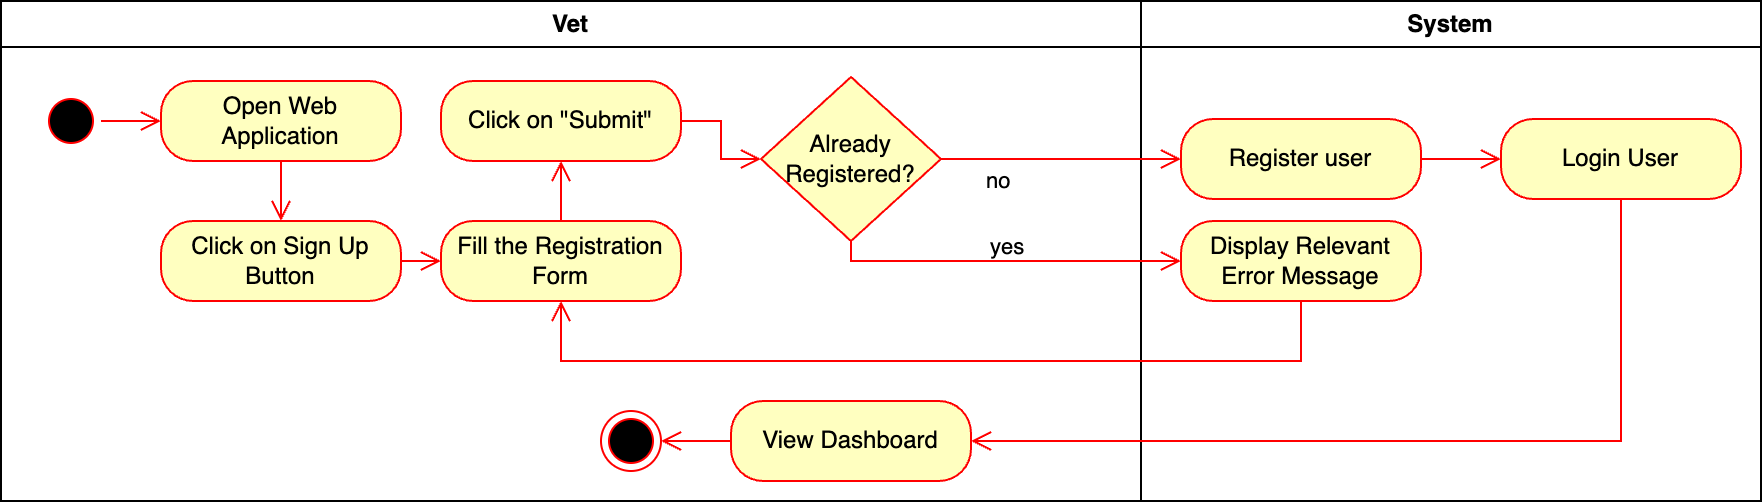

The diagram above was exported from draw.io. Its source (the exported page's mxGraphModel, read from the mxfile embedded in the PNG):
<mxGraphModel dx="2153" dy="747" grid="1" gridSize="10" guides="1" tooltips="1" connect="1" arrows="1" fold="1" page="1" pageScale="1" pageWidth="1169" pageHeight="826" background="none" math="0" shadow="0">
  <root>
    <mxCell id="0" />
    <mxCell id="1" parent="0" />
    <mxCell id="2" value="Vet" style="swimlane;whiteSpace=wrap" parent="1" vertex="1">
      <mxGeometry x="-140" y="120" width="570" height="250" as="geometry" />
    </mxCell>
    <mxCell id="DokM7FI0TpYHlvCWXD21-42" value="" style="ellipse;html=1;shape=startState;fillColor=#000000;strokeColor=#ff0000;" parent="2" vertex="1">
      <mxGeometry x="20" y="45" width="30" height="30" as="geometry" />
    </mxCell>
    <mxCell id="DokM7FI0TpYHlvCWXD21-43" value="" style="edgeStyle=orthogonalEdgeStyle;html=1;verticalAlign=bottom;endArrow=open;endSize=8;strokeColor=#ff0000;rounded=0;" parent="2" source="DokM7FI0TpYHlvCWXD21-42" target="W2Ge50nr47Rws9p2Dpkj-3" edge="1">
      <mxGeometry relative="1" as="geometry">
        <mxPoint x="70" y="180" as="targetPoint" />
        <mxPoint x="69.99999999999977" y="52" as="sourcePoint" />
        <Array as="points">
          <mxPoint x="100" y="72" />
        </Array>
      </mxGeometry>
    </mxCell>
    <mxCell id="DokM7FI0TpYHlvCWXD21-44" value="Click on Sign Up Button" style="rounded=1;whiteSpace=wrap;html=1;arcSize=40;fontColor=#000000;fillColor=#ffffc0;strokeColor=#ff0000;" parent="2" vertex="1">
      <mxGeometry x="80" y="110" width="120" height="40" as="geometry" />
    </mxCell>
    <mxCell id="DokM7FI0TpYHlvCWXD21-45" value="" style="edgeStyle=orthogonalEdgeStyle;html=1;verticalAlign=bottom;endArrow=open;endSize=8;strokeColor=#ff0000;rounded=0;" parent="2" source="DokM7FI0TpYHlvCWXD21-44" target="DokM7FI0TpYHlvCWXD21-46" edge="1">
      <mxGeometry relative="1" as="geometry">
        <mxPoint x="210" y="125" as="targetPoint" />
      </mxGeometry>
    </mxCell>
    <mxCell id="DokM7FI0TpYHlvCWXD21-46" value="Fill the Registration Form" style="rounded=1;whiteSpace=wrap;html=1;arcSize=40;fontColor=#000000;fillColor=#ffffc0;strokeColor=#ff0000;" parent="2" vertex="1">
      <mxGeometry x="220" y="110" width="120" height="40" as="geometry" />
    </mxCell>
    <mxCell id="DokM7FI0TpYHlvCWXD21-47" value="" style="edgeStyle=orthogonalEdgeStyle;html=1;verticalAlign=bottom;endArrow=open;endSize=8;strokeColor=#ff0000;rounded=0;" parent="2" source="DokM7FI0TpYHlvCWXD21-46" target="DokM7FI0TpYHlvCWXD21-48" edge="1">
      <mxGeometry relative="1" as="geometry">
        <mxPoint x="170" y="220" as="targetPoint" />
      </mxGeometry>
    </mxCell>
    <mxCell id="DokM7FI0TpYHlvCWXD21-48" value="Click on &quot;Submit&quot;" style="rounded=1;whiteSpace=wrap;html=1;arcSize=40;fontColor=#000000;fillColor=#ffffc0;strokeColor=#ff0000;" parent="2" vertex="1">
      <mxGeometry x="220" y="40" width="120" height="40" as="geometry" />
    </mxCell>
    <mxCell id="DokM7FI0TpYHlvCWXD21-49" value="" style="edgeStyle=orthogonalEdgeStyle;html=1;verticalAlign=bottom;endArrow=open;endSize=8;strokeColor=#ff0000;rounded=0;" parent="2" source="DokM7FI0TpYHlvCWXD21-48" target="DokM7FI0TpYHlvCWXD21-50" edge="1">
      <mxGeometry relative="1" as="geometry">
        <mxPoint x="330" y="220" as="targetPoint" />
      </mxGeometry>
    </mxCell>
    <mxCell id="DokM7FI0TpYHlvCWXD21-50" value="Already Registered?" style="rhombus;whiteSpace=wrap;html=1;fontColor=#000000;fillColor=#ffffc0;strokeColor=#ff0000;" parent="2" vertex="1">
      <mxGeometry x="380" y="38" width="90" height="82" as="geometry" />
    </mxCell>
    <mxCell id="W2Ge50nr47Rws9p2Dpkj-3" value="Open Web Application" style="rounded=1;whiteSpace=wrap;html=1;arcSize=40;fontColor=#000000;fillColor=#ffffc0;strokeColor=#ff0000;" parent="2" vertex="1">
      <mxGeometry x="80" y="40" width="120" height="40" as="geometry" />
    </mxCell>
    <mxCell id="W2Ge50nr47Rws9p2Dpkj-4" value="" style="edgeStyle=orthogonalEdgeStyle;html=1;verticalAlign=bottom;endArrow=open;endSize=8;strokeColor=#ff0000;rounded=0;" parent="2" source="W2Ge50nr47Rws9p2Dpkj-3" target="DokM7FI0TpYHlvCWXD21-44" edge="1">
      <mxGeometry relative="1" as="geometry">
        <mxPoint x="120" y="330" as="targetPoint" />
      </mxGeometry>
    </mxCell>
    <mxCell id="khBdSc3n-P-ihzBhWN3A-3" value="View Dashboard" style="rounded=1;whiteSpace=wrap;html=1;arcSize=40;fontColor=#000000;fillColor=#ffffc0;strokeColor=#ff0000;" vertex="1" parent="2">
      <mxGeometry x="365" y="200" width="120" height="40" as="geometry" />
    </mxCell>
    <mxCell id="khBdSc3n-P-ihzBhWN3A-4" value="" style="edgeStyle=orthogonalEdgeStyle;html=1;verticalAlign=bottom;endArrow=open;endSize=8;strokeColor=#ff0000;rounded=0;" edge="1" source="khBdSc3n-P-ihzBhWN3A-3" parent="2" target="DokM7FI0TpYHlvCWXD21-69">
      <mxGeometry relative="1" as="geometry">
        <mxPoint x="425" y="300" as="targetPoint" />
      </mxGeometry>
    </mxCell>
    <mxCell id="DokM7FI0TpYHlvCWXD21-69" value="" style="ellipse;html=1;shape=endState;fillColor=#000000;strokeColor=#ff0000;" parent="2" vertex="1">
      <mxGeometry x="300" y="205" width="30" height="30" as="geometry" />
    </mxCell>
    <mxCell id="3" value="System" style="swimlane;whiteSpace=wrap" parent="1" vertex="1">
      <mxGeometry x="430" y="120" width="310" height="250" as="geometry" />
    </mxCell>
    <mxCell id="DokM7FI0TpYHlvCWXD21-53" value="Register user" style="rounded=1;whiteSpace=wrap;html=1;arcSize=40;fontColor=#000000;fillColor=#ffffc0;strokeColor=#ff0000;" parent="3" vertex="1">
      <mxGeometry x="20" y="59" width="120" height="40" as="geometry" />
    </mxCell>
    <mxCell id="DokM7FI0TpYHlvCWXD21-55" value="Display Relevant Error Message" style="rounded=1;whiteSpace=wrap;html=1;arcSize=40;fontColor=#000000;fillColor=#ffffc0;strokeColor=#ff0000;" parent="3" vertex="1">
      <mxGeometry x="20" y="110" width="120" height="40" as="geometry" />
    </mxCell>
    <mxCell id="DokM7FI0TpYHlvCWXD21-70" value="Login User" style="rounded=1;whiteSpace=wrap;html=1;arcSize=40;fontColor=#000000;fillColor=#ffffc0;strokeColor=#ff0000;" parent="3" vertex="1">
      <mxGeometry x="180" y="59" width="120" height="40" as="geometry" />
    </mxCell>
    <mxCell id="DokM7FI0TpYHlvCWXD21-54" value="" style="edgeStyle=orthogonalEdgeStyle;html=1;verticalAlign=bottom;endArrow=open;endSize=8;strokeColor=#ff0000;rounded=0;" parent="3" source="DokM7FI0TpYHlvCWXD21-53" target="DokM7FI0TpYHlvCWXD21-70" edge="1">
      <mxGeometry relative="1" as="geometry">
        <mxPoint x="80" y="220" as="targetPoint" />
        <mxPoint x="50" y="190" as="sourcePoint" />
        <Array as="points">
          <mxPoint x="240" y="79" />
        </Array>
      </mxGeometry>
    </mxCell>
    <mxCell id="DokM7FI0TpYHlvCWXD21-52" value="yes" style="edgeStyle=orthogonalEdgeStyle;html=1;align=left;verticalAlign=top;endArrow=open;endSize=8;strokeColor=#ff0000;rounded=0;exitX=0.5;exitY=1;exitDx=0;exitDy=0;" parent="1" source="DokM7FI0TpYHlvCWXD21-50" target="DokM7FI0TpYHlvCWXD21-55" edge="1">
      <mxGeometry x="-0.1111" y="20" relative="1" as="geometry">
        <mxPoint x="400" y="280" as="targetPoint" />
        <mxPoint x="405" y="219" as="sourcePoint" />
        <Array as="points">
          <mxPoint x="285" y="250" />
          <mxPoint x="450" y="250" />
          <mxPoint x="450" y="230" />
        </Array>
        <mxPoint as="offset" />
      </mxGeometry>
    </mxCell>
    <mxCell id="DokM7FI0TpYHlvCWXD21-51" value="no" style="edgeStyle=orthogonalEdgeStyle;html=1;align=left;verticalAlign=bottom;endArrow=open;endSize=8;strokeColor=#ff0000;rounded=0;" parent="1" source="DokM7FI0TpYHlvCWXD21-50" target="DokM7FI0TpYHlvCWXD21-53" edge="1">
      <mxGeometry x="-0.6495" y="-20" relative="1" as="geometry">
        <mxPoint x="510" y="260" as="targetPoint" />
        <Array as="points" />
        <mxPoint as="offset" />
      </mxGeometry>
    </mxCell>
    <mxCell id="DokM7FI0TpYHlvCWXD21-56" value="" style="html=1;verticalAlign=bottom;endArrow=open;endSize=8;strokeColor=#ff0000;rounded=0;edgeStyle=orthogonalEdgeStyle;" parent="1" source="DokM7FI0TpYHlvCWXD21-55" target="DokM7FI0TpYHlvCWXD21-46" edge="1">
      <mxGeometry relative="1" as="geometry">
        <mxPoint x="370" y="180" as="targetPoint" />
        <mxPoint x="450" y="172" as="sourcePoint" />
        <Array as="points">
          <mxPoint x="510" y="300" />
          <mxPoint x="140" y="300" />
        </Array>
      </mxGeometry>
    </mxCell>
    <mxCell id="DokM7FI0TpYHlvCWXD21-71" value="" style="edgeStyle=orthogonalEdgeStyle;html=1;verticalAlign=bottom;endArrow=open;endSize=8;strokeColor=#ff0000;rounded=0;entryX=1;entryY=0.5;entryDx=0;entryDy=0;" parent="1" source="DokM7FI0TpYHlvCWXD21-70" target="khBdSc3n-P-ihzBhWN3A-3" edge="1">
      <mxGeometry relative="1" as="geometry">
        <mxPoint x="400" y="340" as="targetPoint" />
        <Array as="points">
          <mxPoint x="670" y="340" />
        </Array>
      </mxGeometry>
    </mxCell>
  </root>
</mxGraphModel>